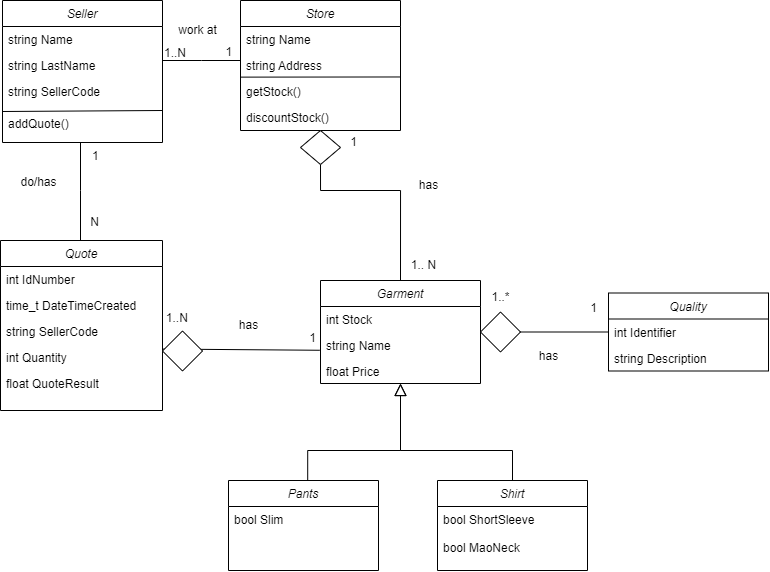

The diagram above was exported from draw.io. Its source (the exported page's mxGraphModel, read from the mxfile embedded in the PNG):
<mxGraphModel dx="1801" dy="430" grid="1" gridSize="10" guides="1" tooltips="1" connect="1" arrows="1" fold="1" page="1" pageScale="1" pageWidth="827" pageHeight="1169" math="0" shadow="0">
  <root>
    <mxCell id="WIyWlLk6GJQsqaUBKTNV-0" />
    <mxCell id="WIyWlLk6GJQsqaUBKTNV-1" parent="WIyWlLk6GJQsqaUBKTNV-0" />
    <mxCell id="zkfFHV4jXpPFQw0GAbJ--0" value="Seller" style="swimlane;fontStyle=2;align=center;verticalAlign=top;childLayout=stackLayout;horizontal=1;startSize=26;horizontalStack=0;resizeParent=1;resizeLast=0;collapsible=1;marginBottom=0;rounded=0;shadow=0;strokeWidth=1;" parent="WIyWlLk6GJQsqaUBKTNV-1" vertex="1">
      <mxGeometry x="-286" y="90" width="160" height="142" as="geometry">
        <mxRectangle x="230" y="140" width="160" height="26" as="alternateBounds" />
      </mxGeometry>
    </mxCell>
    <mxCell id="zkfFHV4jXpPFQw0GAbJ--1" value="string Name" style="text;align=left;verticalAlign=top;spacingLeft=4;spacingRight=4;overflow=hidden;rotatable=0;points=[[0,0.5],[1,0.5]];portConstraint=eastwest;" parent="zkfFHV4jXpPFQw0GAbJ--0" vertex="1">
      <mxGeometry y="26" width="160" height="26" as="geometry" />
    </mxCell>
    <mxCell id="zkfFHV4jXpPFQw0GAbJ--2" value="string LastName" style="text;align=left;verticalAlign=top;spacingLeft=4;spacingRight=4;overflow=hidden;rotatable=0;points=[[0,0.5],[1,0.5]];portConstraint=eastwest;rounded=0;shadow=0;html=0;" parent="zkfFHV4jXpPFQw0GAbJ--0" vertex="1">
      <mxGeometry y="52" width="160" height="26" as="geometry" />
    </mxCell>
    <mxCell id="zkfFHV4jXpPFQw0GAbJ--3" value="string SellerCode" style="text;align=left;verticalAlign=top;spacingLeft=4;spacingRight=4;overflow=hidden;rotatable=0;points=[[0,0.5],[1,0.5]];portConstraint=eastwest;rounded=0;shadow=0;html=0;" parent="zkfFHV4jXpPFQw0GAbJ--0" vertex="1">
      <mxGeometry y="78" width="160" height="32" as="geometry" />
    </mxCell>
    <mxCell id="4Vjbk-dJcWtWX6BM8xpk-33" value="" style="endArrow=none;html=1;rounded=0;entryX=0.997;entryY=0.941;entryDx=0;entryDy=0;entryPerimeter=0;exitX=0.002;exitY=0.947;exitDx=0;exitDy=0;exitPerimeter=0;" edge="1" parent="zkfFHV4jXpPFQw0GAbJ--0">
      <mxGeometry width="50" height="50" relative="1" as="geometry">
        <mxPoint y="111" as="sourcePoint" />
        <mxPoint x="160" y="110" as="targetPoint" />
      </mxGeometry>
    </mxCell>
    <mxCell id="4Vjbk-dJcWtWX6BM8xpk-32" value="addQuote()" style="text;align=left;verticalAlign=top;spacingLeft=4;spacingRight=4;overflow=hidden;rotatable=0;points=[[0,0.5],[1,0.5]];portConstraint=eastwest;rounded=0;shadow=0;html=0;" vertex="1" parent="zkfFHV4jXpPFQw0GAbJ--0">
      <mxGeometry y="110" width="160" height="32" as="geometry" />
    </mxCell>
    <mxCell id="zkfFHV4jXpPFQw0GAbJ--17" value="Quote" style="swimlane;fontStyle=2;align=center;verticalAlign=top;childLayout=stackLayout;horizontal=1;startSize=26;horizontalStack=0;resizeParent=1;resizeLast=0;collapsible=1;marginBottom=0;rounded=0;shadow=0;strokeWidth=1;" parent="WIyWlLk6GJQsqaUBKTNV-1" vertex="1">
      <mxGeometry x="-288" y="330" width="162" height="170" as="geometry">
        <mxRectangle x="550" y="140" width="160" height="26" as="alternateBounds" />
      </mxGeometry>
    </mxCell>
    <mxCell id="zkfFHV4jXpPFQw0GAbJ--19" value="int IdNumber" style="text;align=left;verticalAlign=top;spacingLeft=4;spacingRight=4;overflow=hidden;rotatable=0;points=[[0,0.5],[1,0.5]];portConstraint=eastwest;rounded=0;shadow=0;html=0;" parent="zkfFHV4jXpPFQw0GAbJ--17" vertex="1">
      <mxGeometry y="26" width="162" height="26" as="geometry" />
    </mxCell>
    <mxCell id="rTkfSD3F3Ro9SIUI_oB7-1" value="time_t DateTimeCreated" style="text;align=left;verticalAlign=top;spacingLeft=4;spacingRight=4;overflow=hidden;rotatable=0;points=[[0,0.5],[1,0.5]];portConstraint=eastwest;rounded=0;shadow=0;html=0;" parent="zkfFHV4jXpPFQw0GAbJ--17" vertex="1">
      <mxGeometry y="52" width="162" height="26" as="geometry" />
    </mxCell>
    <mxCell id="rTkfSD3F3Ro9SIUI_oB7-6" value="string SellerCode" style="text;align=left;verticalAlign=top;spacingLeft=4;spacingRight=4;overflow=hidden;rotatable=0;points=[[0,0.5],[1,0.5]];portConstraint=eastwest;rounded=0;shadow=0;html=0;" parent="zkfFHV4jXpPFQw0GAbJ--17" vertex="1">
      <mxGeometry y="78" width="162" height="26" as="geometry" />
    </mxCell>
    <mxCell id="rTkfSD3F3Ro9SIUI_oB7-8" value="int Quantity" style="text;align=left;verticalAlign=top;spacingLeft=4;spacingRight=4;overflow=hidden;rotatable=0;points=[[0,0.5],[1,0.5]];portConstraint=eastwest;rounded=0;shadow=0;html=0;" parent="zkfFHV4jXpPFQw0GAbJ--17" vertex="1">
      <mxGeometry y="104" width="162" height="26" as="geometry" />
    </mxCell>
    <mxCell id="rTkfSD3F3Ro9SIUI_oB7-9" value="float QuoteResult" style="text;align=left;verticalAlign=top;spacingLeft=4;spacingRight=4;overflow=hidden;rotatable=0;points=[[0,0.5],[1,0.5]];portConstraint=eastwest;rounded=0;shadow=0;html=0;" parent="zkfFHV4jXpPFQw0GAbJ--17" vertex="1">
      <mxGeometry y="130" width="162" height="26" as="geometry" />
    </mxCell>
    <mxCell id="zkfFHV4jXpPFQw0GAbJ--26" value="" style="endArrow=none;shadow=0;strokeWidth=1;rounded=0;endFill=0;edgeStyle=elbowEdgeStyle;elbow=vertical;strokeColor=default;" parent="WIyWlLk6GJQsqaUBKTNV-1" source="zkfFHV4jXpPFQw0GAbJ--0" target="zkfFHV4jXpPFQw0GAbJ--17" edge="1">
      <mxGeometry x="0.5" y="41" relative="1" as="geometry">
        <mxPoint x="-138" y="152" as="sourcePoint" />
        <mxPoint x="22" y="152" as="targetPoint" />
        <mxPoint x="-40" y="32" as="offset" />
        <Array as="points">
          <mxPoint x="-208" y="280" />
          <mxPoint x="-58" y="200" />
        </Array>
      </mxGeometry>
    </mxCell>
    <mxCell id="zkfFHV4jXpPFQw0GAbJ--27" value="1" style="resizable=0;align=left;verticalAlign=bottom;labelBackgroundColor=none;fontSize=12;" parent="zkfFHV4jXpPFQw0GAbJ--26" connectable="0" vertex="1">
      <mxGeometry x="-1" relative="1" as="geometry">
        <mxPoint x="10" y="22" as="offset" />
      </mxGeometry>
    </mxCell>
    <mxCell id="zkfFHV4jXpPFQw0GAbJ--28" value="N" style="resizable=0;align=right;verticalAlign=bottom;labelBackgroundColor=none;fontSize=12;" parent="zkfFHV4jXpPFQw0GAbJ--26" connectable="0" vertex="1">
      <mxGeometry x="1" relative="1" as="geometry">
        <mxPoint x="20" y="-10" as="offset" />
      </mxGeometry>
    </mxCell>
    <mxCell id="zkfFHV4jXpPFQw0GAbJ--29" value="do/has" style="text;html=1;resizable=0;points=[];;align=center;verticalAlign=middle;labelBackgroundColor=none;rounded=0;shadow=0;strokeWidth=1;fontSize=12;" parent="zkfFHV4jXpPFQw0GAbJ--26" vertex="1" connectable="0">
      <mxGeometry x="0.5" y="49" relative="1" as="geometry">
        <mxPoint x="-91" y="-34" as="offset" />
      </mxGeometry>
    </mxCell>
    <mxCell id="rTkfSD3F3Ro9SIUI_oB7-10" value="Store" style="swimlane;fontStyle=2;align=center;verticalAlign=top;childLayout=stackLayout;horizontal=1;startSize=26;horizontalStack=0;resizeParent=1;resizeLast=0;collapsible=1;marginBottom=0;rounded=0;shadow=0;strokeWidth=1;" parent="WIyWlLk6GJQsqaUBKTNV-1" vertex="1">
      <mxGeometry x="-48" y="90" width="160" height="130" as="geometry">
        <mxRectangle x="550" y="140" width="160" height="26" as="alternateBounds" />
      </mxGeometry>
    </mxCell>
    <mxCell id="rTkfSD3F3Ro9SIUI_oB7-11" value="string Name" style="text;align=left;verticalAlign=top;spacingLeft=4;spacingRight=4;overflow=hidden;rotatable=0;points=[[0,0.5],[1,0.5]];portConstraint=eastwest;rounded=0;shadow=0;html=0;" parent="rTkfSD3F3Ro9SIUI_oB7-10" vertex="1">
      <mxGeometry y="26" width="160" height="26" as="geometry" />
    </mxCell>
    <mxCell id="rTkfSD3F3Ro9SIUI_oB7-12" value="string Address" style="text;align=left;verticalAlign=top;spacingLeft=4;spacingRight=4;overflow=hidden;rotatable=0;points=[[0,0.5],[1,0.5]];portConstraint=eastwest;rounded=0;shadow=0;html=0;" parent="rTkfSD3F3Ro9SIUI_oB7-10" vertex="1">
      <mxGeometry y="52" width="160" height="26" as="geometry" />
    </mxCell>
    <mxCell id="4Vjbk-dJcWtWX6BM8xpk-28" value="" style="endArrow=none;html=1;rounded=0;entryX=0.997;entryY=0.941;entryDx=0;entryDy=0;entryPerimeter=0;exitX=0.002;exitY=0.947;exitDx=0;exitDy=0;exitPerimeter=0;" edge="1" parent="rTkfSD3F3Ro9SIUI_oB7-10" source="rTkfSD3F3Ro9SIUI_oB7-12" target="rTkfSD3F3Ro9SIUI_oB7-12">
      <mxGeometry width="50" height="50" relative="1" as="geometry">
        <mxPoint x="-2" y="76" as="sourcePoint" />
        <mxPoint x="208" y="190" as="targetPoint" />
      </mxGeometry>
    </mxCell>
    <mxCell id="4Vjbk-dJcWtWX6BM8xpk-29" value="getStock()" style="text;align=left;verticalAlign=top;spacingLeft=4;spacingRight=4;overflow=hidden;rotatable=0;points=[[0,0.5],[1,0.5]];portConstraint=eastwest;rounded=0;shadow=0;html=0;" vertex="1" parent="rTkfSD3F3Ro9SIUI_oB7-10">
      <mxGeometry y="78" width="160" height="26" as="geometry" />
    </mxCell>
    <mxCell id="4Vjbk-dJcWtWX6BM8xpk-30" value="discountStock()" style="text;align=left;verticalAlign=top;spacingLeft=4;spacingRight=4;overflow=hidden;rotatable=0;points=[[0,0.5],[1,0.5]];portConstraint=eastwest;rounded=0;shadow=0;html=0;" vertex="1" parent="rTkfSD3F3Ro9SIUI_oB7-10">
      <mxGeometry y="104" width="160" height="26" as="geometry" />
    </mxCell>
    <mxCell id="rTkfSD3F3Ro9SIUI_oB7-20" value="" style="endArrow=none;shadow=0;strokeWidth=1;rounded=0;endFill=0;edgeStyle=elbowEdgeStyle;elbow=vertical;strokeColor=default;" parent="WIyWlLk6GJQsqaUBKTNV-1" edge="1">
      <mxGeometry x="0.5" y="41" relative="1" as="geometry">
        <mxPoint x="-126" y="150" as="sourcePoint" />
        <mxPoint x="-48" y="150" as="targetPoint" />
        <mxPoint x="-40" y="32" as="offset" />
        <Array as="points" />
      </mxGeometry>
    </mxCell>
    <mxCell id="rTkfSD3F3Ro9SIUI_oB7-21" value="1..N" style="resizable=0;align=left;verticalAlign=bottom;labelBackgroundColor=none;fontSize=12;" parent="rTkfSD3F3Ro9SIUI_oB7-20" connectable="0" vertex="1">
      <mxGeometry x="-1" relative="1" as="geometry">
        <mxPoint y="1" as="offset" />
      </mxGeometry>
    </mxCell>
    <mxCell id="rTkfSD3F3Ro9SIUI_oB7-22" value="1" style="resizable=0;align=right;verticalAlign=bottom;labelBackgroundColor=none;fontSize=12;" parent="rTkfSD3F3Ro9SIUI_oB7-20" connectable="0" vertex="1">
      <mxGeometry x="1" relative="1" as="geometry">
        <mxPoint x="-7" as="offset" />
      </mxGeometry>
    </mxCell>
    <mxCell id="rTkfSD3F3Ro9SIUI_oB7-23" value="work at" style="text;html=1;resizable=0;points=[];;align=center;verticalAlign=middle;labelBackgroundColor=none;rounded=0;shadow=0;strokeWidth=1;fontSize=12;" parent="rTkfSD3F3Ro9SIUI_oB7-20" connectable="0" vertex="1">
      <mxGeometry x="0.5" y="49" relative="1" as="geometry">
        <mxPoint x="-24" y="19" as="offset" />
      </mxGeometry>
    </mxCell>
    <mxCell id="wUEARbpRLQ9PIuJs1HyX-14" style="edgeStyle=none;rounded=0;orthogonalLoop=1;jettySize=auto;html=1;exitX=1;exitY=0.5;exitDx=0;exitDy=0;entryX=0;entryY=0.5;entryDx=0;entryDy=0;endArrow=none;endFill=0;" parent="WIyWlLk6GJQsqaUBKTNV-1" source="rTkfSD3F3Ro9SIUI_oB7-24" target="wUEARbpRLQ9PIuJs1HyX-6" edge="1">
      <mxGeometry relative="1" as="geometry" />
    </mxCell>
    <mxCell id="rTkfSD3F3Ro9SIUI_oB7-24" value="Garment" style="swimlane;fontStyle=2;align=center;verticalAlign=top;childLayout=stackLayout;horizontal=1;startSize=26;horizontalStack=0;resizeParent=1;resizeLast=0;collapsible=1;marginBottom=0;rounded=0;shadow=0;strokeWidth=1;" parent="WIyWlLk6GJQsqaUBKTNV-1" vertex="1">
      <mxGeometry x="32" y="370" width="160" height="103" as="geometry">
        <mxRectangle x="550" y="140" width="160" height="26" as="alternateBounds" />
      </mxGeometry>
    </mxCell>
    <mxCell id="rTkfSD3F3Ro9SIUI_oB7-25" value="int Stock" style="text;align=left;verticalAlign=top;spacingLeft=4;spacingRight=4;overflow=hidden;rotatable=0;points=[[0,0.5],[1,0.5]];portConstraint=eastwest;rounded=0;shadow=0;html=0;" parent="rTkfSD3F3Ro9SIUI_oB7-24" vertex="1">
      <mxGeometry y="26" width="160" height="26" as="geometry" />
    </mxCell>
    <mxCell id="dNCUaRGKdDoXRXJ1guVi-0" value="string Name" style="text;align=left;verticalAlign=top;spacingLeft=4;spacingRight=4;overflow=hidden;rotatable=0;points=[[0,0.5],[1,0.5]];portConstraint=eastwest;rounded=0;shadow=0;html=0;" parent="rTkfSD3F3Ro9SIUI_oB7-24" vertex="1">
      <mxGeometry y="52" width="160" height="26" as="geometry" />
    </mxCell>
    <mxCell id="rTkfSD3F3Ro9SIUI_oB7-35" value="float Price" style="text;align=left;verticalAlign=top;spacingLeft=4;spacingRight=4;overflow=hidden;rotatable=0;points=[[0,0.5],[1,0.5]];portConstraint=eastwest;rounded=0;shadow=0;html=0;" parent="rTkfSD3F3Ro9SIUI_oB7-24" vertex="1">
      <mxGeometry y="78" width="160" height="25" as="geometry" />
    </mxCell>
    <mxCell id="rTkfSD3F3Ro9SIUI_oB7-44" style="edgeStyle=orthogonalEdgeStyle;rounded=0;orthogonalLoop=1;jettySize=auto;html=1;endArrow=none;endFill=0;entryX=0.5;entryY=0;entryDx=0;entryDy=0;exitX=0.5;exitY=1;exitDx=0;exitDy=0;" parent="WIyWlLk6GJQsqaUBKTNV-1" source="rTkfSD3F3Ro9SIUI_oB7-42" target="rTkfSD3F3Ro9SIUI_oB7-24" edge="1">
      <mxGeometry relative="1" as="geometry">
        <mxPoint x="182" y="295" as="targetPoint" />
        <mxPoint x="30" y="280" as="sourcePoint" />
        <Array as="points">
          <mxPoint x="32" y="280" />
          <mxPoint x="112" y="280" />
        </Array>
      </mxGeometry>
    </mxCell>
    <mxCell id="rTkfSD3F3Ro9SIUI_oB7-40" value="" style="edgeStyle=none;orthogonalLoop=1;jettySize=auto;html=1;rounded=0;entryX=0.5;entryY=1;entryDx=0;entryDy=0;exitX=0.5;exitY=0;exitDx=0;exitDy=0;endArrow=none;endFill=0;" parent="WIyWlLk6GJQsqaUBKTNV-1" source="rTkfSD3F3Ro9SIUI_oB7-42" target="rTkfSD3F3Ro9SIUI_oB7-10" edge="1">
      <mxGeometry width="100" relative="1" as="geometry">
        <mxPoint x="-18" y="210" as="sourcePoint" />
        <mxPoint x="82" y="210" as="targetPoint" />
        <Array as="points" />
      </mxGeometry>
    </mxCell>
    <mxCell id="rTkfSD3F3Ro9SIUI_oB7-42" value="" style="rhombus;whiteSpace=wrap;html=1;" parent="WIyWlLk6GJQsqaUBKTNV-1" vertex="1">
      <mxGeometry x="12" y="220" width="40" height="34" as="geometry" />
    </mxCell>
    <mxCell id="rTkfSD3F3Ro9SIUI_oB7-47" value="Pants" style="swimlane;fontStyle=2;align=center;verticalAlign=top;childLayout=stackLayout;horizontal=1;startSize=26;horizontalStack=0;resizeParent=1;resizeLast=0;collapsible=1;marginBottom=0;rounded=0;shadow=0;strokeWidth=1;" parent="WIyWlLk6GJQsqaUBKTNV-1" vertex="1">
      <mxGeometry x="-60" y="570" width="150" height="90" as="geometry">
        <mxRectangle x="550" y="140" width="160" height="26" as="alternateBounds" />
      </mxGeometry>
    </mxCell>
    <mxCell id="rTkfSD3F3Ro9SIUI_oB7-57" value="bool Slim" style="text;align=left;verticalAlign=top;spacingLeft=4;spacingRight=4;overflow=hidden;rotatable=0;points=[[0,0.5],[1,0.5]];portConstraint=eastwest;rounded=0;shadow=0;html=0;" parent="rTkfSD3F3Ro9SIUI_oB7-47" vertex="1">
      <mxGeometry y="26" width="150" height="28" as="geometry" />
    </mxCell>
    <mxCell id="rTkfSD3F3Ro9SIUI_oB7-51" value="Shirt" style="swimlane;fontStyle=2;align=center;verticalAlign=top;childLayout=stackLayout;horizontal=1;startSize=26;horizontalStack=0;resizeParent=1;resizeLast=0;collapsible=1;marginBottom=0;rounded=0;shadow=0;strokeWidth=1;" parent="WIyWlLk6GJQsqaUBKTNV-1" vertex="1">
      <mxGeometry x="149" y="570" width="150" height="90" as="geometry">
        <mxRectangle x="550" y="140" width="160" height="26" as="alternateBounds" />
      </mxGeometry>
    </mxCell>
    <mxCell id="rTkfSD3F3Ro9SIUI_oB7-58" value="bool ShortSleeve" style="text;align=left;verticalAlign=top;spacingLeft=4;spacingRight=4;overflow=hidden;rotatable=0;points=[[0,0.5],[1,0.5]];portConstraint=eastwest;rounded=0;shadow=0;html=0;" parent="rTkfSD3F3Ro9SIUI_oB7-51" vertex="1">
      <mxGeometry y="26" width="150" height="28" as="geometry" />
    </mxCell>
    <mxCell id="rTkfSD3F3Ro9SIUI_oB7-56" value="bool MaoNeck" style="text;align=left;verticalAlign=top;spacingLeft=4;spacingRight=4;overflow=hidden;rotatable=0;points=[[0,0.5],[1,0.5]];portConstraint=eastwest;rounded=0;shadow=0;html=0;" parent="rTkfSD3F3Ro9SIUI_oB7-51" vertex="1">
      <mxGeometry y="54" width="150" height="28" as="geometry" />
    </mxCell>
    <mxCell id="rTkfSD3F3Ro9SIUI_oB7-54" value="" style="endArrow=block;endSize=10;endFill=0;shadow=0;strokeWidth=1;rounded=0;edgeStyle=elbowEdgeStyle;elbow=vertical;exitX=0.5;exitY=0;exitDx=0;exitDy=0;entryX=0.5;entryY=1;entryDx=0;entryDy=0;" parent="WIyWlLk6GJQsqaUBKTNV-1" source="rTkfSD3F3Ro9SIUI_oB7-51" target="rTkfSD3F3Ro9SIUI_oB7-24" edge="1">
      <mxGeometry width="160" relative="1" as="geometry">
        <mxPoint x="192" y="620" as="sourcePoint" />
        <mxPoint x="72" y="570" as="targetPoint" />
        <Array as="points">
          <mxPoint x="140" y="540" />
          <mxPoint x="132" y="600" />
          <mxPoint x="152" y="610" />
          <mxPoint x="132" y="600" />
          <mxPoint x="137" y="600" />
          <mxPoint x="92" y="600" />
          <mxPoint x="192" y="593" />
          <mxPoint x="102" y="593" />
          <mxPoint x="142" y="603" />
          <mxPoint x="82" y="603" />
          <mxPoint x="167" y="603" />
        </Array>
      </mxGeometry>
    </mxCell>
    <mxCell id="rTkfSD3F3Ro9SIUI_oB7-53" value="" style="endArrow=block;endSize=10;endFill=0;shadow=0;strokeWidth=1;rounded=0;edgeStyle=elbowEdgeStyle;elbow=vertical;exitX=0.528;exitY=-0.006;exitDx=0;exitDy=0;exitPerimeter=0;entryX=0.5;entryY=1;entryDx=0;entryDy=0;" parent="WIyWlLk6GJQsqaUBKTNV-1" source="rTkfSD3F3Ro9SIUI_oB7-47" target="rTkfSD3F3Ro9SIUI_oB7-24" edge="1">
      <mxGeometry width="160" relative="1" as="geometry">
        <mxPoint x="-28" y="623" as="sourcePoint" />
        <mxPoint x="110" y="520" as="targetPoint" />
        <Array as="points">
          <mxPoint x="100" y="540" />
          <mxPoint x="80" y="590" />
          <mxPoint x="12" y="600" />
          <mxPoint x="42" y="580" />
        </Array>
      </mxGeometry>
    </mxCell>
    <mxCell id="rTkfSD3F3Ro9SIUI_oB7-60" value="1" style="resizable=0;align=right;verticalAlign=bottom;labelBackgroundColor=none;fontSize=12;" parent="WIyWlLk6GJQsqaUBKTNV-1" connectable="0" vertex="1">
      <mxGeometry x="70.0042857142858" y="240" as="geometry" />
    </mxCell>
    <mxCell id="rTkfSD3F3Ro9SIUI_oB7-62" value="has" style="text;html=1;align=center;verticalAlign=middle;resizable=0;points=[];autosize=1;strokeColor=none;fillColor=none;" parent="WIyWlLk6GJQsqaUBKTNV-1" vertex="1">
      <mxGeometry x="120" y="260" width="40" height="30" as="geometry" />
    </mxCell>
    <mxCell id="wUEARbpRLQ9PIuJs1HyX-1" value="1.. N" style="text;html=1;align=center;verticalAlign=middle;resizable=0;points=[];autosize=1;strokeColor=none;fillColor=none;" parent="WIyWlLk6GJQsqaUBKTNV-1" vertex="1">
      <mxGeometry x="110" y="340" width="50" height="30" as="geometry" />
    </mxCell>
    <mxCell id="wUEARbpRLQ9PIuJs1HyX-5" value="Quality" style="swimlane;fontStyle=2;align=center;verticalAlign=top;childLayout=stackLayout;horizontal=1;startSize=26;horizontalStack=0;resizeParent=1;resizeLast=0;collapsible=1;marginBottom=0;rounded=0;shadow=0;strokeWidth=1;" parent="WIyWlLk6GJQsqaUBKTNV-1" vertex="1">
      <mxGeometry x="320" y="382.5" width="160" height="78" as="geometry">
        <mxRectangle x="550" y="140" width="160" height="26" as="alternateBounds" />
      </mxGeometry>
    </mxCell>
    <mxCell id="wUEARbpRLQ9PIuJs1HyX-6" value="int Identifier" style="text;align=left;verticalAlign=top;spacingLeft=4;spacingRight=4;overflow=hidden;rotatable=0;points=[[0,0.5],[1,0.5]];portConstraint=eastwest;rounded=0;shadow=0;html=0;" parent="wUEARbpRLQ9PIuJs1HyX-5" vertex="1">
      <mxGeometry y="26" width="160" height="26" as="geometry" />
    </mxCell>
    <mxCell id="wUEARbpRLQ9PIuJs1HyX-10" value="string Description" style="text;align=left;verticalAlign=top;spacingLeft=4;spacingRight=4;overflow=hidden;rotatable=0;points=[[0,0.5],[1,0.5]];portConstraint=eastwest;rounded=0;shadow=0;html=0;" parent="wUEARbpRLQ9PIuJs1HyX-5" vertex="1">
      <mxGeometry y="52" width="160" height="26" as="geometry" />
    </mxCell>
    <mxCell id="wUEARbpRLQ9PIuJs1HyX-15" value="1..*" style="text;html=1;align=center;verticalAlign=middle;resizable=0;points=[];autosize=1;strokeColor=none;fillColor=none;" parent="WIyWlLk6GJQsqaUBKTNV-1" vertex="1">
      <mxGeometry x="192" y="371.5" width="40" height="30" as="geometry" />
    </mxCell>
    <mxCell id="wUEARbpRLQ9PIuJs1HyX-16" value="1" style="text;html=1;align=center;verticalAlign=middle;resizable=0;points=[];autosize=1;strokeColor=none;fillColor=none;" parent="WIyWlLk6GJQsqaUBKTNV-1" vertex="1">
      <mxGeometry x="290" y="382.5" width="30" height="30" as="geometry" />
    </mxCell>
    <mxCell id="wUEARbpRLQ9PIuJs1HyX-17" value="has" style="text;html=1;align=center;verticalAlign=middle;resizable=0;points=[];autosize=1;strokeColor=none;fillColor=none;" parent="WIyWlLk6GJQsqaUBKTNV-1" vertex="1">
      <mxGeometry x="240" y="430.5" width="40" height="30" as="geometry" />
    </mxCell>
    <mxCell id="4Vjbk-dJcWtWX6BM8xpk-14" value="1" style="resizable=0;align=right;verticalAlign=bottom;labelBackgroundColor=none;fontSize=12;" connectable="0" vertex="1" parent="WIyWlLk6GJQsqaUBKTNV-1">
      <mxGeometry x="80.0042857142858" y="220" as="geometry">
        <mxPoint x="-51" y="216" as="offset" />
      </mxGeometry>
    </mxCell>
    <mxCell id="4Vjbk-dJcWtWX6BM8xpk-15" value="1..N" style="resizable=0;align=right;verticalAlign=bottom;labelBackgroundColor=none;fontSize=12;" connectable="0" vertex="1" parent="WIyWlLk6GJQsqaUBKTNV-1">
      <mxGeometry x="-47.9957142857142" y="200" as="geometry">
        <mxPoint x="-51" y="216" as="offset" />
      </mxGeometry>
    </mxCell>
    <mxCell id="4Vjbk-dJcWtWX6BM8xpk-18" value="" style="endArrow=none;html=1;rounded=0;exitX=0.999;exitY=0.175;exitDx=0;exitDy=0;exitPerimeter=0;entryX=-0.004;entryY=0.683;entryDx=0;entryDy=0;entryPerimeter=0;" edge="1" parent="WIyWlLk6GJQsqaUBKTNV-1" target="dNCUaRGKdDoXRXJ1guVi-0">
      <mxGeometry width="50" height="50" relative="1" as="geometry">
        <mxPoint x="-126.16200000000026" y="438.54999999999995" as="sourcePoint" />
        <mxPoint x="-10" y="400" as="targetPoint" />
      </mxGeometry>
    </mxCell>
    <mxCell id="4Vjbk-dJcWtWX6BM8xpk-19" value="" style="rhombus;whiteSpace=wrap;html=1;" vertex="1" parent="WIyWlLk6GJQsqaUBKTNV-1">
      <mxGeometry x="192" y="401.5" width="40" height="40" as="geometry" />
    </mxCell>
    <mxCell id="4Vjbk-dJcWtWX6BM8xpk-20" value="" style="rhombus;whiteSpace=wrap;html=1;" vertex="1" parent="WIyWlLk6GJQsqaUBKTNV-1">
      <mxGeometry x="-126" y="420.5" width="40" height="40" as="geometry" />
    </mxCell>
    <mxCell id="4Vjbk-dJcWtWX6BM8xpk-27" value="has" style="text;html=1;align=center;verticalAlign=middle;resizable=0;points=[];autosize=1;strokeColor=none;fillColor=none;" vertex="1" parent="WIyWlLk6GJQsqaUBKTNV-1">
      <mxGeometry x="-60" y="400" width="40" height="30" as="geometry" />
    </mxCell>
  </root>
</mxGraphModel>